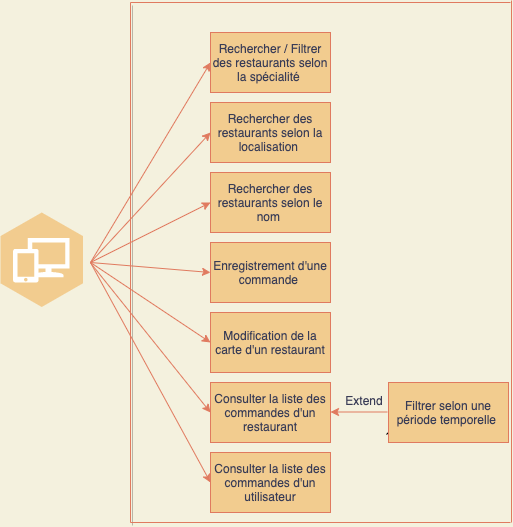

The diagram above was exported from draw.io. Its source (the exported page's mxGraphModel, read from the mxfile embedded in the PNG):
<mxGraphModel dx="466" dy="1326" grid="0" gridSize="10" guides="1" tooltips="1" connect="1" arrows="1" fold="1" page="1" pageScale="1" pageWidth="827" pageHeight="1169" background="#F4F1DE" math="0" shadow="0">
  <root>
    <mxCell id="0" />
    <mxCell id="1" parent="0" />
    <mxCell id="3" value="" style="endArrow=none;html=1;shadow=1;labelBackgroundColor=#F4F1DE;strokeColor=#E07A5F;fontColor=#393C56;" parent="1" edge="1">
      <mxGeometry width="50" height="50" relative="1" as="geometry">
        <mxPoint x="160" y="520" as="sourcePoint" />
        <mxPoint x="160" as="targetPoint" />
      </mxGeometry>
    </mxCell>
    <mxCell id="4" value="" style="endArrow=classic;html=1;entryX=0;entryY=0.5;entryDx=0;entryDy=0;labelBackgroundColor=#F4F1DE;strokeColor=#E07A5F;fontColor=#393C56;" parent="1" target="5" edge="1">
      <mxGeometry width="50" height="50" relative="1" as="geometry">
        <mxPoint x="120" y="260" as="sourcePoint" />
        <mxPoint x="240" y="80" as="targetPoint" />
      </mxGeometry>
    </mxCell>
    <mxCell id="5" value="Enregistrement d'une commande&amp;nbsp;" style="rounded=0;whiteSpace=wrap;html=1;fillColor=#F2CC8F;strokeColor=#E07A5F;fontColor=#393C56;" parent="1" vertex="1">
      <mxGeometry x="240" y="240" width="120" height="60" as="geometry" />
    </mxCell>
    <mxCell id="6" value="Modification de la carte d'un restaurant&lt;br&gt;" style="rounded=0;whiteSpace=wrap;html=1;fillColor=#F2CC8F;strokeColor=#E07A5F;fontColor=#393C56;" parent="1" vertex="1">
      <mxGeometry x="240" y="310" width="120" height="60" as="geometry" />
    </mxCell>
    <mxCell id="7" value="" style="endArrow=classic;html=1;entryX=0;entryY=0.5;entryDx=0;entryDy=0;labelBackgroundColor=#F4F1DE;strokeColor=#E07A5F;fontColor=#393C56;" parent="1" target="6" edge="1">
      <mxGeometry width="50" height="50" relative="1" as="geometry">
        <mxPoint x="120" y="260" as="sourcePoint" />
        <mxPoint x="240" y="90" as="targetPoint" />
      </mxGeometry>
    </mxCell>
    <mxCell id="9" value="" style="endArrow=classic;html=1;entryX=0;entryY=0.5;entryDx=0;entryDy=0;labelBackgroundColor=#F4F1DE;strokeColor=#E07A5F;fontColor=#393C56;" parent="1" target="10" edge="1">
      <mxGeometry width="50" height="50" relative="1" as="geometry">
        <mxPoint x="120" y="260.38" as="sourcePoint" />
        <mxPoint x="240" y="360" as="targetPoint" />
      </mxGeometry>
    </mxCell>
    <mxCell id="10" value="Consulter la liste des commandes d'un restaurant" style="rounded=0;whiteSpace=wrap;html=1;fillColor=#F2CC8F;strokeColor=#E07A5F;fontColor=#393C56;" parent="1" vertex="1">
      <mxGeometry x="240" y="380" width="120" height="60" as="geometry" />
    </mxCell>
    <mxCell id="11" value="" style="endArrow=classic;html=1;entryX=0;entryY=0.5;entryDx=0;entryDy=0;labelBackgroundColor=#F4F1DE;strokeColor=#E07A5F;fontColor=#393C56;" parent="1" target="12" edge="1">
      <mxGeometry width="50" height="50" relative="1" as="geometry">
        <mxPoint x="120" y="260" as="sourcePoint" />
        <mxPoint x="240" y="80" as="targetPoint" />
      </mxGeometry>
    </mxCell>
    <mxCell id="12" value="Rechercher des restaurants selon la localisation&amp;nbsp;" style="rounded=0;whiteSpace=wrap;html=1;fillColor=#F2CC8F;strokeColor=#E07A5F;fontColor=#393C56;" parent="1" vertex="1">
      <mxGeometry x="240" y="100" width="120" height="60" as="geometry" />
    </mxCell>
    <mxCell id="13" value="" style="endArrow=classic;html=1;entryX=0;entryY=0.5;entryDx=0;entryDy=0;labelBackgroundColor=#F4F1DE;strokeColor=#E07A5F;fontColor=#393C56;" parent="1" target="14" edge="1">
      <mxGeometry width="50" height="50" relative="1" as="geometry">
        <mxPoint x="120" y="260" as="sourcePoint" />
        <mxPoint x="240" y="480" as="targetPoint" />
      </mxGeometry>
    </mxCell>
    <mxCell id="14" value="Consulter la liste des commandes d'un utilisateur" style="rounded=0;whiteSpace=wrap;html=1;fillColor=#F2CC8F;strokeColor=#E07A5F;fontColor=#393C56;" parent="1" vertex="1">
      <mxGeometry x="240" y="450" width="120" height="60" as="geometry" />
    </mxCell>
    <mxCell id="15" value="" style="endArrow=none;html=1;labelBackgroundColor=#F4F1DE;strokeColor=#E07A5F;fontColor=#393C56;" parent="1" edge="1">
      <mxGeometry width="50" height="50" relative="1" as="geometry">
        <mxPoint x="160" y="520" as="sourcePoint" />
        <mxPoint x="540" y="520" as="targetPoint" />
        <Array as="points">
          <mxPoint x="160" y="520" />
        </Array>
      </mxGeometry>
    </mxCell>
    <mxCell id="16" value="" style="endArrow=none;html=1;labelBackgroundColor=#F4F1DE;strokeColor=#E07A5F;fontColor=#393C56;" parent="1" edge="1">
      <mxGeometry width="50" height="50" relative="1" as="geometry">
        <mxPoint x="541" y="520" as="sourcePoint" />
        <mxPoint x="541" y="-2" as="targetPoint" />
      </mxGeometry>
    </mxCell>
    <mxCell id="17" value="" style="endArrow=none;html=1;labelBackgroundColor=#F4F1DE;strokeColor=#E07A5F;fontColor=#393C56;" parent="1" edge="1">
      <mxGeometry width="50" height="50" relative="1" as="geometry">
        <mxPoint x="160" as="sourcePoint" />
        <mxPoint x="540" as="targetPoint" />
        <Array as="points">
          <mxPoint x="160" />
        </Array>
      </mxGeometry>
    </mxCell>
    <mxCell id="18" value="" style="outlineConnect=0;dashed=0;verticalLabelPosition=bottom;verticalAlign=top;align=center;html=1;shape=mxgraph.aws3.workspaces;fillColor=#F2CC8F;gradientDirection=north;strokeColor=#E07A5F;fontColor=#393C56;" parent="1" vertex="1">
      <mxGeometry x="30" y="210" width="82.5" height="94.5" as="geometry" />
    </mxCell>
    <mxCell id="19" value="" style="endArrow=classic;html=1;entryX=0;entryY=0.5;entryDx=0;entryDy=0;labelBackgroundColor=#F4F1DE;strokeColor=#E07A5F;fontColor=#393C56;" parent="1" target="21" edge="1">
      <mxGeometry width="50" height="50" relative="1" as="geometry">
        <mxPoint x="120" y="260" as="sourcePoint" />
        <mxPoint x="240" y="160" as="targetPoint" />
      </mxGeometry>
    </mxCell>
    <mxCell id="21" value="Rechercher des restaurants selon le nom&amp;nbsp;" style="rounded=0;whiteSpace=wrap;html=1;fillColor=#F2CC8F;strokeColor=#E07A5F;fontColor=#393C56;" parent="1" vertex="1">
      <mxGeometry x="240" y="170" width="120" height="60" as="geometry" />
    </mxCell>
    <mxCell id="22" value="Rechercher / Filtrer des restaurants selon la spécialité&amp;nbsp;" style="rounded=0;whiteSpace=wrap;html=1;fillColor=#F2CC8F;strokeColor=#E07A5F;fontColor=#393C56;" parent="1" vertex="1">
      <mxGeometry x="240" y="30" width="120" height="60" as="geometry" />
    </mxCell>
    <mxCell id="23" value="" style="endArrow=classic;html=1;entryX=0;entryY=0.5;entryDx=0;entryDy=0;labelBackgroundColor=#F4F1DE;strokeColor=#E07A5F;fontColor=#393C56;" parent="1" target="22" edge="1">
      <mxGeometry width="50" height="50" relative="1" as="geometry">
        <mxPoint x="120" y="260" as="sourcePoint" />
        <mxPoint x="240" y="130" as="targetPoint" />
      </mxGeometry>
    </mxCell>
    <mxCell id="25" value="" style="endArrow=classic;html=1;" edge="1" parent="1">
      <mxGeometry width="50" height="50" relative="1" as="geometry">
        <mxPoint x="416" y="432" as="sourcePoint" />
        <mxPoint x="466" y="382" as="targetPoint" />
      </mxGeometry>
    </mxCell>
    <mxCell id="26" value="" style="endArrow=none;html=1;strokeColor=#E07A5F;startArrow=classic;startFill=1;endFill=0;" edge="1" parent="1">
      <mxGeometry width="50" height="50" relative="1" as="geometry">
        <mxPoint x="360" y="409.5" as="sourcePoint" />
        <mxPoint x="417" y="409.5" as="targetPoint" />
      </mxGeometry>
    </mxCell>
    <mxCell id="27" value="Filtrer selon une période temporelle&amp;nbsp;" style="rounded=0;whiteSpace=wrap;html=1;fillColor=#F2CC8F;strokeColor=#E07A5F;fontColor=#393C56;" vertex="1" parent="1">
      <mxGeometry x="418" y="380" width="120" height="60" as="geometry" />
    </mxCell>
    <mxCell id="28" value="Extend" style="text;html=1;strokeColor=none;fillColor=none;align=center;verticalAlign=middle;whiteSpace=wrap;rounded=0;rotation=0;fontColor=#393C56;" vertex="1" parent="1">
      <mxGeometry x="374" y="388" width="40" height="20" as="geometry" />
    </mxCell>
  </root>
</mxGraphModel>